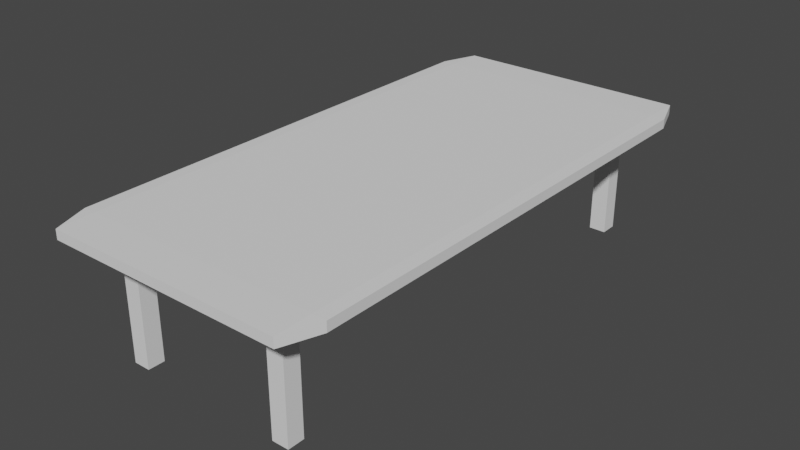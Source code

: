 # Source: Table.blend  (saved by Blender 2.81.16; exported with 4.5.12 LTS)
import bpy
from mathutils import Matrix  # noqa: F401  (used for matrix-valued properties, if any)

bpy.ops.wm.read_factory_settings(use_empty=True)
scene = bpy.context.scene
scene.name = 'Scene'

# ---- collections
col_collection = bpy.data.collections.new('Collection'); scene.collection.children.link(col_collection)
col_legs = bpy.data.collections.new('Legs'); scene.collection.children.link(col_legs)

# ---- world
world_world = bpy.data.worlds.new('World'); scene.world = world_world
world_world.use_nodes = True; world_world.node_tree.nodes.clear()
_N = world_world.node_tree.nodes; _L = world_world.node_tree.links
n0 = _N.new('ShaderNodeOutputWorld'); n0.name = 'World Output'; n0.location = (300, 300)
n1 = _N.new('ShaderNodeBackground'); n1.name = 'Background'; n1.location = (10, 300)
n1.inputs[0].default_value = (0.05088, 0.05088, 0.05088, 1.0)
_L.new(n1.outputs[0], n0.inputs[0])
n0.is_active_output = True
world_world.color = (0.05088, 0.05088, 0.05088)
world_world.use_sun_shadow = False
world_world.sun_shadow_jitter_overblur = 0.0

# ---- meshes
me_cube_001 = bpy.data.meshes.new('Cube.001')
me_cube_001.from_pydata([(-0.9007, -0.6376, -1.0), (-0.9007, -0.7369, -0.9007), (-1.0, -0.6376, -0.9007), (-0.9007, -0.7369, 0.9007), (-0.9007, -0.6376, 1.0), (-1.0, -0.6376, 0.9007), (-0.9007, 0.6376, -1.0), (-1.0, 0.6376, -0.9007), (-0.9007, 0.7369, -0.9007), (-0.9007, 0.6376, 1.0), (-0.9007, 0.7369, 0.9007), (-1.0, 0.6376, 0.9007), (0.9007, -0.6376, -1.0), (1.0, -0.6376, -0.9007), (0.9007, -0.7369, -0.9007), (0.9007, -0.6376, 1.0), (0.9007, -0.7369, 0.9007), (1.0, -0.6376, 0.9007), (0.9007, 0.6376, -1.0), (0.9007, 0.7369, -0.9007), (1.0, 0.6376, -0.9007), (0.9007, 0.6376, 1.0), (1.0, 0.6376, 0.9007), (0.9007, 0.7369, 0.9007)], [], [(14, 16, 3, 1), (20, 22, 17, 13), (21, 9, 4, 15), (2, 5, 11, 7), (8, 10, 23, 19), (0, 1, 2), (3, 4, 5), (6, 7, 8), (9, 10, 11), (12, 13, 14), (15, 16, 17), (18, 19, 20), (21, 22, 23), (6, 0, 2, 7), (1, 3, 5, 2), (4, 9, 11, 5), (10, 8, 7, 11), (18, 6, 8, 19), (9, 21, 23, 10), (22, 20, 19, 23), (12, 18, 20, 13), (21, 15, 17, 22), (16, 14, 13, 17), (0, 12, 14, 1), (15, 4, 3, 16), (6, 18, 12, 0)])
_uv = me_cube_001.uv_layers.new(name='UVMap')
_uv.uv.foreach_set('vector', [0.3348, 0.7485, 0.1039, 0.7485, 0.1039, 0.5177, 0.3348, 0.5177, 0.5174, 0.7587, 0.5244, 0.9952, 0.359, 0.9955, 0.35, 0.7637, 0.5067, 0.01947, 0.5061, 0.243, 0.3457, 0.2471, 0.3464, 0.02359, 0.3497, 0.5027, 0.3427, 0.2663, 0.5101, 0.2613, 0.5171, 0.4977, 0.5323, 0.5129, 0.7631, 0.5129, 0.7631, 0.7437, 0.5323, 0.7437, 0.3537, 0.521, 0.3348, 0.5177, 0.3497, 0.5027, 0.3275, 0.2511, 0.3457, 0.2471, 0.3427, 0.2663, 0.514, 0.5169, 0.5171, 0.4977, 0.5323, 0.5129, 0.5061, 0.243, 0.525, 0.2463, 0.5101, 0.2613, 0.353, 0.7445, 0.35, 0.7637, 0.3348, 0.7485, 0.3464, 0.02359, 0.3275, 0.02025, 0.3424, 0.005312, 0.5134, 0.7404, 0.5323, 0.7437, 0.5174, 0.7587, 0.5067, 0.01947, 0.5098, 0.0003234, 0.525, 0.01546, 0.514, 0.5169, 0.3537, 0.521, 0.3497, 0.5027, 0.5171, 0.4977, 0.3348, 0.5177, 0.1431, 0.3266, 0.158, 0.3116, 0.3497, 0.5027, 0.3457, 0.2471, 0.5061, 0.243, 0.5101, 0.2613, 0.3427, 0.2663, 0.7265, 0.3184, 0.5323, 0.5129, 0.5171, 0.4977, 0.7113, 0.3033, 0.5134, 0.7404, 0.514, 0.5169, 0.5323, 0.5129, 0.5323, 0.7437, 0.5061, 0.243, 0.5067, 0.01947, 0.525, 0.01546, 0.525, 0.2463, 0.709, 0.9498, 0.5174, 0.7587, 0.5323, 0.7437, 0.7239, 0.9349, 0.353, 0.7445, 0.5134, 0.7404, 0.5174, 0.7587, 0.35, 0.7637, 0.5067, 0.01947, 0.3464, 0.02359, 0.3424, 0.005312, 0.5098, 0.0003234, 0.1406, 0.943, 0.3348, 0.7485, 0.35, 0.7637, 0.1557, 0.9581, 0.3537, 0.521, 0.353, 0.7445, 0.3348, 0.7485, 0.3348, 0.5177, 0.3464, 0.02359, 0.3457, 0.2471, 0.3275, 0.2511, 0.3275, 0.02025, 0.514, 0.5169, 0.5134, 0.7404, 0.353, 0.7445, 0.3537, 0.521])
me_cube_001.use_remesh_fix_poles = True
me_cube_001.use_remesh_preserve_attributes = False
me_cube_001.use_mirror_vertex_groups = False
me_cube_001.update()
me_cube_006 = bpy.data.meshes.new('Cube.006')
me_cube_006.from_pydata([(0.5441, 0.5926, -23.28), (0.5441, 0.5926, -1.509), (0.5441, 0.6381, -23.28), (0.5441, 0.6381, -1.509), (0.6708, 0.5926, -23.28), (0.6708, 0.5926, -1.509), (0.6708, 0.6381, -23.28), (0.6708, 0.6381, -1.509), (-0.6754, 1.824, -23.28), (-0.6754, 1.824, -1.509), (-0.6754, 1.87, -23.28), (-0.6754, 1.87, -1.509), (-0.5487, 1.824, -23.28), (-0.5487, 1.824, -1.509), (-0.5487, 1.87, -23.28), (-0.5487, 1.87, -1.509), (0.5441, 1.824, -23.28), (0.5441, 1.824, -1.509), (0.5441, 1.87, -23.28), (0.5441, 1.87, -1.509), (0.6708, 1.824, -23.28), (0.6708, 1.824, -1.509), (0.6708, 1.87, -23.28), (0.6708, 1.87, -1.509), (-0.6754, 0.5926, -23.28), (-0.6754, 0.5926, -1.509), (-0.6754, 0.6381, -23.28), (-0.6754, 0.6381, -1.509), (-0.5487, 0.5926, -23.28), (-0.5487, 0.5926, -1.509), (-0.5487, 0.6381, -23.28), (-0.5487, 0.6381, -1.509)], [], [(0, 1, 3, 2), (2, 3, 7, 6), (6, 7, 5, 4), (4, 5, 1, 0), (2, 6, 4, 0), (7, 3, 1, 5), (8, 9, 11, 10), (10, 11, 15, 14), (14, 15, 13, 12), (12, 13, 9, 8), (10, 14, 12, 8), (15, 11, 9, 13), (16, 17, 19, 18), (18, 19, 23, 22), (22, 23, 21, 20), (20, 21, 17, 16), (18, 22, 20, 16), (23, 19, 17, 21), (24, 25, 27, 26), (26, 27, 31, 30), (30, 31, 29, 28), (28, 29, 25, 24), (26, 30, 28, 24), (31, 27, 25, 29)])
_uv = me_cube_006.uv_layers.new(name='UVMap')
_uv.uv.foreach_set('vector', [0.03487, 0.003245, 0.03487, 0.5, 0.0262, 0.5001, 0.0262, 0.00332, 0.0349, 0.9999, 0.0349, 0.5031, 0.04357, 0.5031, 0.04357, 0.9999, 0.05221, 0.003104, 0.05221, 0.4999, 0.04354, 0.5, 0.04354, 0.003178, 0.04354, 0.003178, 0.04354, 0.5, 0.03487, 0.5, 0.03487, 0.003245, 0.03485, 0.0001317, 0.04352, 6.451e-05, 0.04354, 0.003178, 0.03487, 0.003245, 0.04357, 0.5031, 0.0349, 0.5031, 0.03487, 0.5, 0.04354, 0.5, 0.08715, 0.003245, 0.08715, 0.5, 0.07848, 0.5001, 0.07848, 0.00332, 0.08718, 0.9999, 0.08718, 0.5031, 0.09585, 0.5031, 0.09585, 0.9999, 0.1045, 0.003104, 0.1045, 0.4999, 0.09582, 0.5, 0.09582, 0.003178, 0.09582, 0.003178, 0.09582, 0.5, 0.08715, 0.5, 0.08715, 0.003245, 0.08713, 0.0001317, 0.0958, 6.451e-05, 0.09582, 0.003178, 0.08715, 0.003245, 0.09585, 0.5031, 0.08718, 0.5031, 0.08715, 0.5, 0.09582, 0.5, 0.06968, 0.9968, 0.06968, 0.5, 0.07835, 0.4999, 0.07835, 0.9967, 0.06966, 6.451e-05, 0.06966, 0.4969, 0.06099, 0.4969, 0.06099, 0.0001318, 0.05234, 0.9969, 0.05234, 0.5001, 0.06101, 0.5, 0.06101, 0.9968, 0.06101, 0.9968, 0.06101, 0.5, 0.06968, 0.5, 0.06968, 0.9968, 0.06971, 0.9999, 0.06104, 0.9999, 0.06101, 0.9968, 0.06968, 0.9968, 0.06099, 0.4969, 0.06966, 0.4969, 0.06968, 0.5, 0.06101, 0.5, 0.0174, 0.9968, 0.0174, 0.5, 0.02608, 0.4999, 0.02608, 0.9967, 0.01738, 6.451e-05, 0.01738, 0.4969, 0.008711, 0.4969, 0.008711, 0.0001318, 6.451e-05, 0.9969, 6.451e-05, 0.5001, 0.008735, 0.5, 0.008735, 0.9968, 0.008735, 0.9968, 0.008735, 0.5, 0.0174, 0.5, 0.0174, 0.9968, 0.01743, 0.9999, 0.008759, 0.9999, 0.008735, 0.9968, 0.0174, 0.9968, 0.008711, 0.4969, 0.01738, 0.4969, 0.0174, 0.5, 0.008735, 0.5])
me_cube_006.use_remesh_fix_poles = True
me_cube_006.use_remesh_preserve_attributes = False
me_cube_006.use_mirror_vertex_groups = False
me_cube_006.update()

# ---- objects
ob_cube = bpy.data.objects.new('Cube', me_cube_001)
ob_cube_004 = bpy.data.objects.new('Cube.004', me_cube_006)

# ---- transforms, parenting, visibility, modifiers, constraints
ob_cube.location = (0.0, 0.0, 0.0)
ob_cube.scale = (2.887, 8.039, 0.1167)
ob_cube.lineart.crease_threshold = 0.0
ob_cube_004.location = (0.0, -9.902, 0.0)
ob_cube_004.scale = (2.887, 8.039, 0.1167)
ob_cube_004.lineart.crease_threshold = 0.0

# ---- collection membership
col_collection.objects.link(ob_cube)
col_legs.objects.link(ob_cube_004)

# ---- scene / render settings (as saved in the file)
scene.frame_start = 1; scene.frame_end = 250; scene.frame_set(1)
scene.render.engine = 'BLENDER_EEVEE_NEXT'
scene.cycles.use_denoising = False
scene.cycles.samples = 128
scene.cycles.sampling_pattern = 'TABULATED_SOBOL'
scene.cycles.use_adaptive_sampling = False
scene.cycles.use_light_tree = False
scene.view_settings.view_transform = 'Filmic'
bpy.context.view_layer.update()

# ---- added for rendering (the .blend has no active camera and no usable light): camera, sun
cam_auto = bpy.data.cameras.new('AutoCamera')
cam_auto.lens = 50.0
cam_auto.sensor_width = 36.0
cam_auto.clip_end = 1000.0
ob_auto_camera = bpy.data.objects.new('AutoCamera', cam_auto)
scene.collection.objects.link(ob_auto_camera)
ob_auto_camera.location = (12.4727, -14.9673, 8.67788)
ob_auto_camera.rotation_euler = (1.09748, -7.21219e-08, 0.694738)
scene.camera = ob_auto_camera
light_auto_sun = bpy.data.lights.new('AutoSun', 'SUN')
light_auto_sun.energy = 3.0
light_auto_sun.angle = 0.0523599
ob_auto_sun = bpy.data.objects.new('AutoSun', light_auto_sun)
scene.collection.objects.link(ob_auto_sun)
ob_auto_sun.rotation_euler = (0.872665, 0.174533, 0.523599)
bpy.context.view_layer.update()
